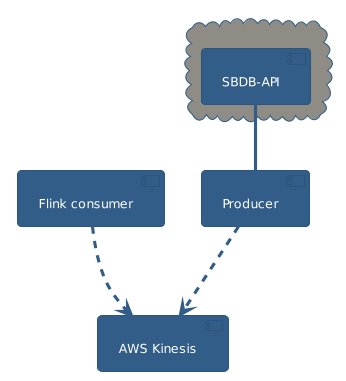

The diagram above was rendered by PlantUML. Its source (embedded in the PNG):
@startuml
!theme sandstone

cloud {
    [SBDB-API]
}

[SBDB-API] -- [Producer]
[Producer] ..> [AWS Kinesis]: sends to
[Flink consumer] ..> [AWS Kinesis]: reads from
@enduml